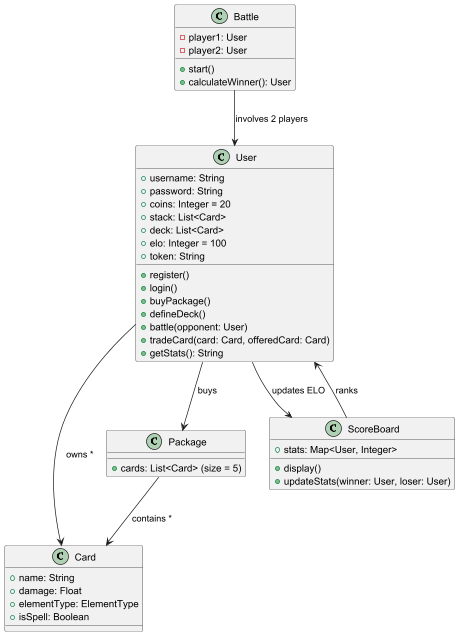

The diagram above was rendered by PlantUML. Its source (embedded in the PNG):
@startuml
' Define main classes
class User {
    + username: String
    + password: String
    + coins: Integer = 20
    + stack: List<Card>
    + deck: List<Card>
    + elo: Integer = 100
    + token: String
    + register()
    + login()
    + buyPackage()
    + defineDeck()
    + battle(opponent: User)
    + tradeCard(card: Card, offeredCard: Card)
    + getStats(): String
}

class Card {
    + name: String
    + damage: Float
    + elementType: ElementType
    + isSpell: Boolean
}

class Package {
    + cards: List<Card> (size = 5)
}

class Battle {
    - player1: User
    - player2: User
    + start()
    + calculateWinner(): User
}

class ScoreBoard {
    + stats: Map<User, Integer>
    + display()
    + updateStats(winner: User, loser: User)
}


' Relationships
User --> Card: owns *
User --> Package: buys
Package --> Card: contains *
User --> ScoreBoard: updates ELO
Battle --> User: involves 2 players
ScoreBoard --> User: ranks


@enduml